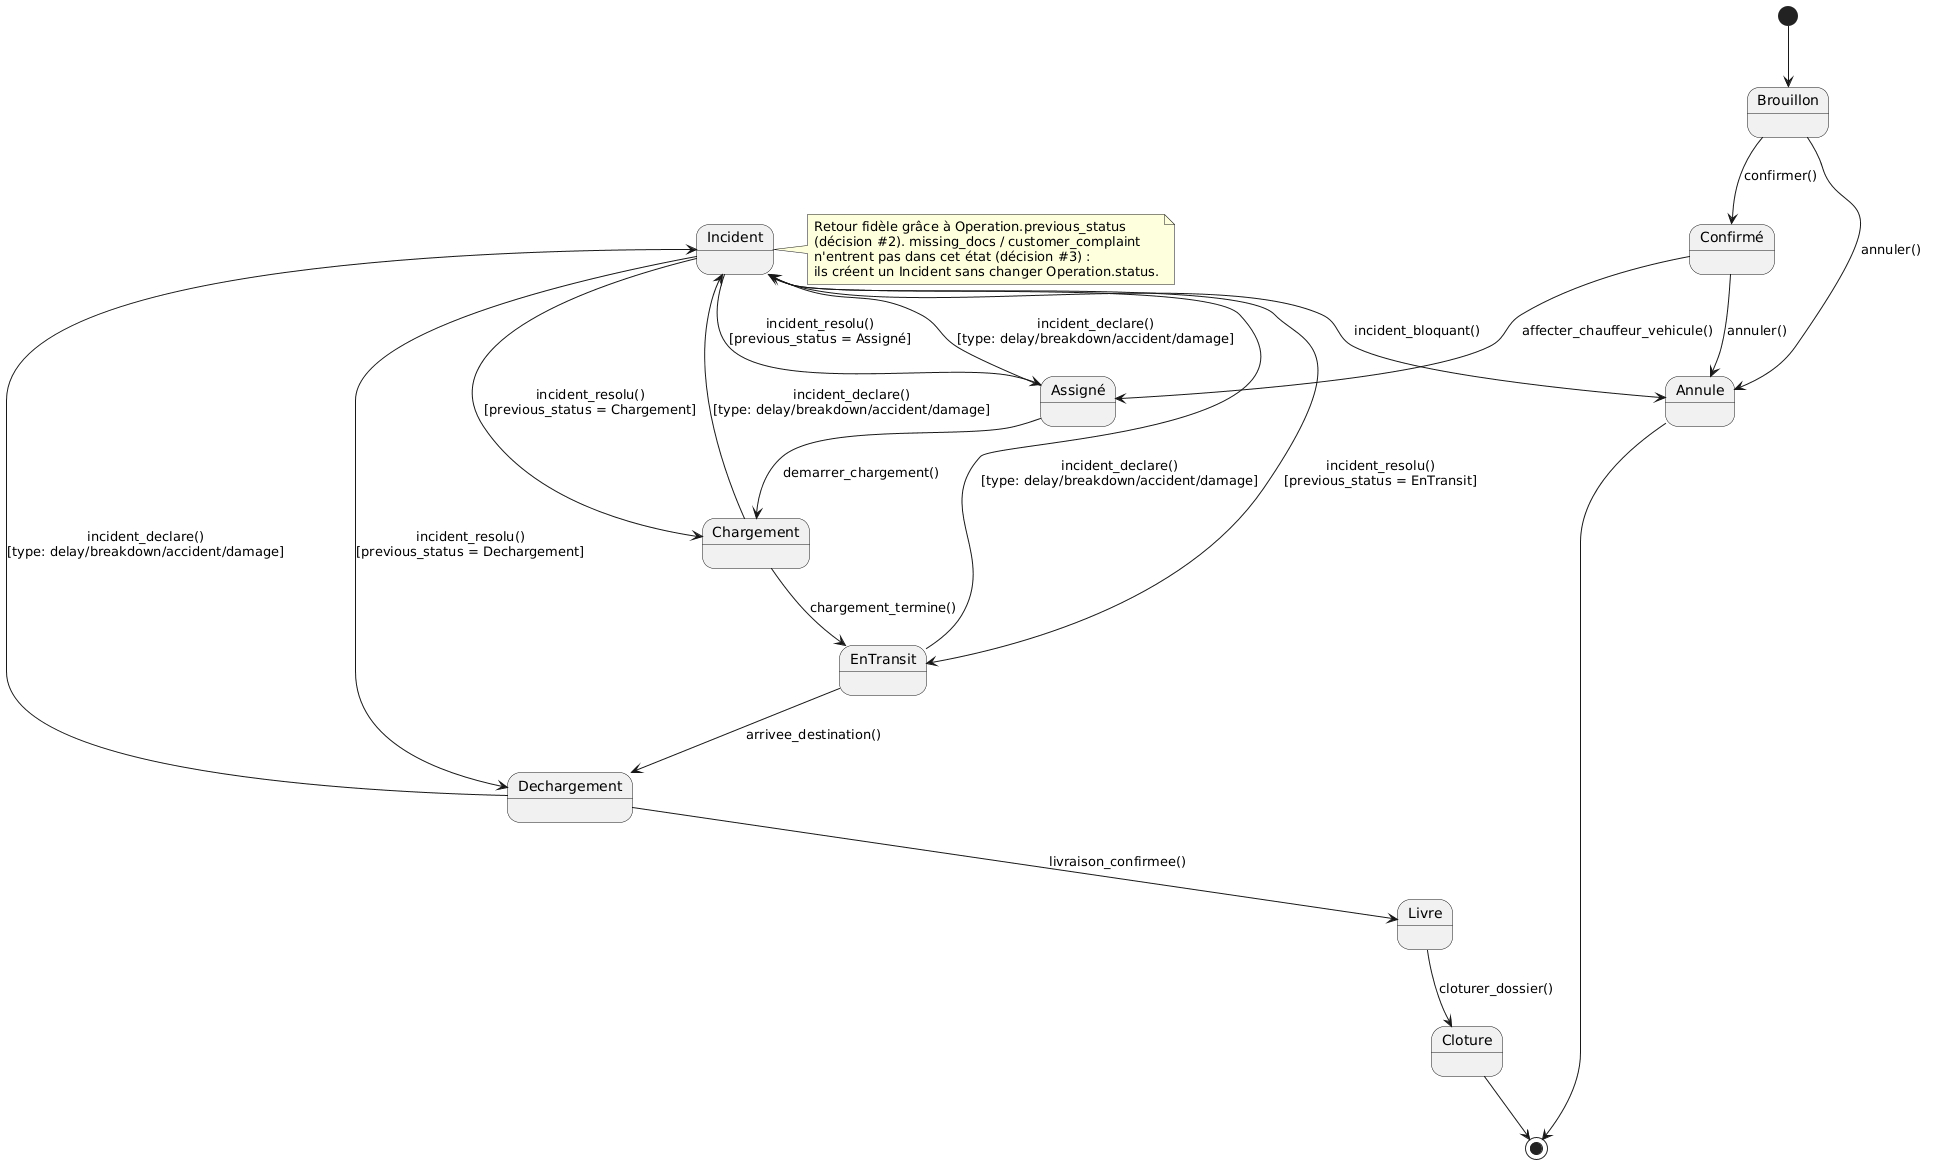

The diagram above was rendered by PlantUML. Its source (embedded in the PNG):
@startuml
[*] --> Brouillon

Brouillon --> Confirmé : confirmer()
Confirmé --> Assigné : affecter_chauffeur_vehicule()
Assigné --> Chargement : demarrer_chargement()
Chargement --> EnTransit : chargement_termine()
EnTransit --> Dechargement : arrivee_destination()
Dechargement --> Livre : livraison_confirmee()
Livre --> Cloture : cloturer_dossier()
Cloture --> [*]

' --- Gestion des exceptions (corrigée — décisions #2 et #3) ---
Assigné --> Incident : incident_declare()\n[type: delay/breakdown/accident/damage]
Chargement --> Incident : incident_declare()\n[type: delay/breakdown/accident/damage]
EnTransit --> Incident : incident_declare()\n[type: delay/breakdown/accident/damage]
Dechargement --> Incident : incident_declare()\n[type: delay/breakdown/accident/damage]

Incident --> Assigné : incident_resolu()\n[previous_status = Assigné]
Incident --> Chargement : incident_resolu()\n[previous_status = Chargement]
Incident --> EnTransit : incident_resolu()\n[previous_status = EnTransit]
Incident --> Dechargement : incident_resolu()\n[previous_status = Dechargement]

Brouillon --> Annule : annuler()
Confirmé --> Annule : annuler()
Incident --> Annule : incident_bloquant()
Annule --> [*]

note right of Incident
  Retour fidèle grâce à Operation.previous_status
  (décision #2). missing_docs / customer_complaint
  n'entrent pas dans cet état (décision #3) :
  ils créent un Incident sans changer Operation.status.
end note
@enduml